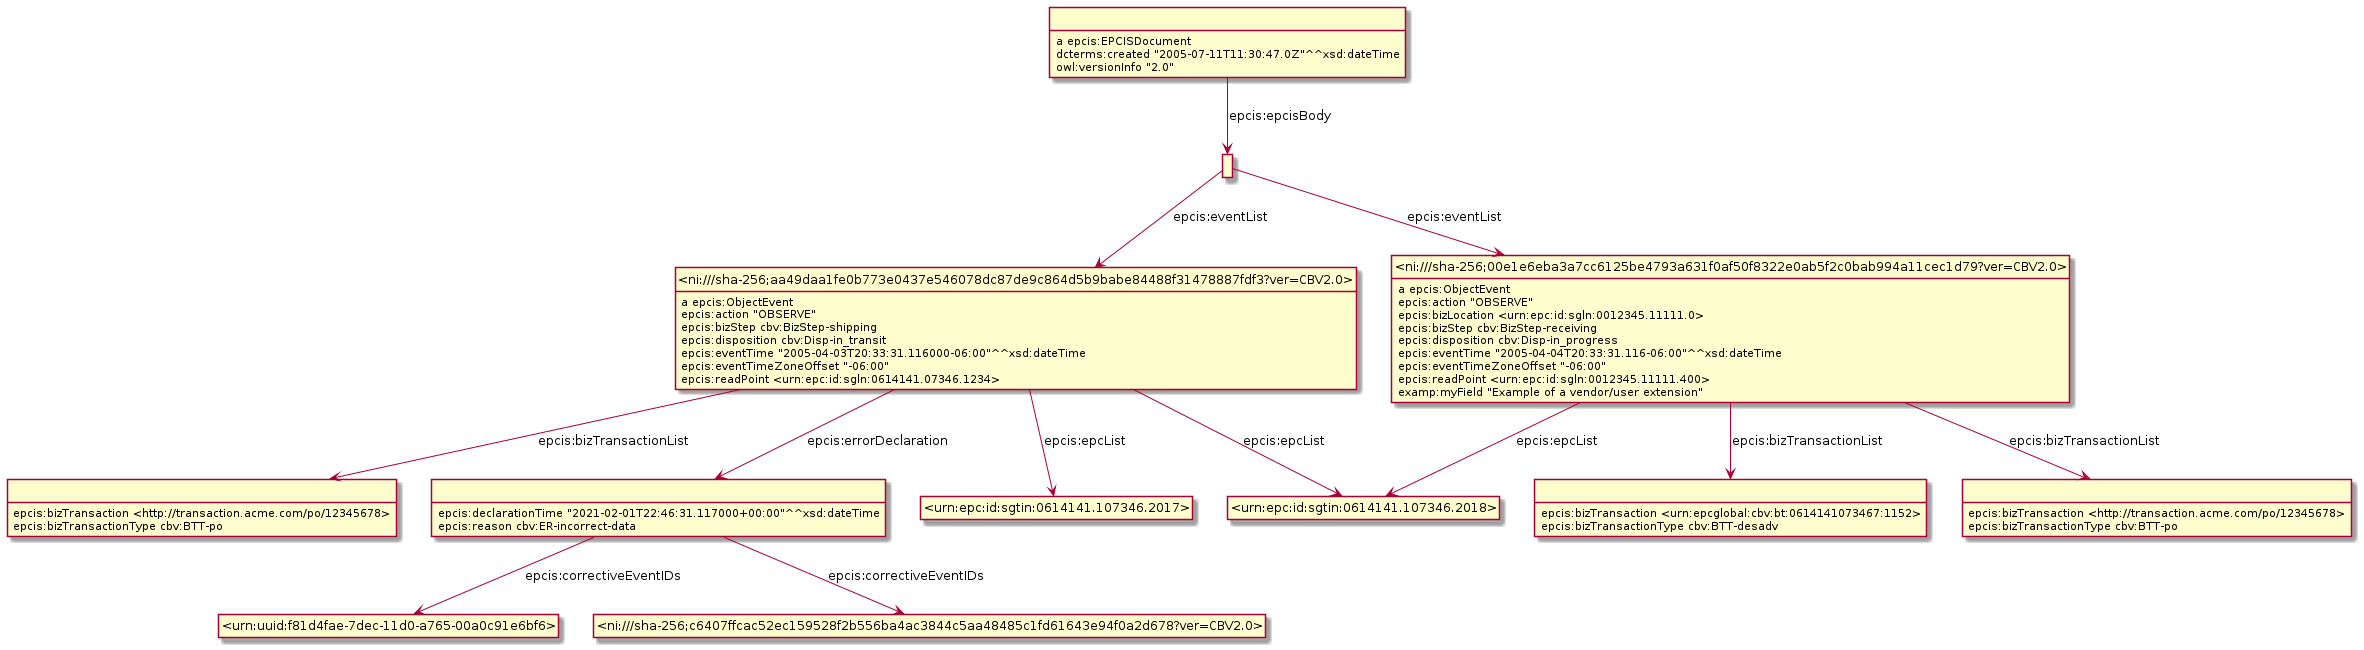

The diagram above was rendered by PlantUML. Its source (embedded in the PNG):
@startuml
hide empty methods
hide empty attributes
hide circle
skinparam classAttributeIconSize 0
class _r1631887037r2_ as " "
_r1631887037r2_ : epcis:bizTransaction <http://transaction.acme.com/po/12345678>
_r1631887037r2_ : epcis:bizTransactionType cbv:BTT-po
class _r1631887037r0_ as " "
_r1631887037r0_ : epcis:bizTransaction <urn:epcglobal:cbv:bt:0614141073467:1152>
_r1631887037r0_ : epcis:bizTransactionType cbv:BTT-desadv
class _r1631887037r1_ as " "
_r1631887037r1_ : epcis:bizTransaction <http://transaction.acme.com/po/12345678>
_r1631887037r1_ : epcis:bizTransactionType cbv:BTT-po
class _r1631887037r3_ as " "
class _urn_uuid_f81d4fae_7dec_11d0_a765_00a0c91e6bf6_ as "<urn:uuid:f81d4fae-7dec-11d0-a765-00a0c91e6bf6>"
_r1631887037r3_ -down-> _urn_uuid_f81d4fae_7dec_11d0_a765_00a0c91e6bf6_ : epcis:correctiveEventIDs
class _ni_sha_256_c6407ffcac52ec159528f2b556ba4ac3844c5aa48485c1fd61643e94f0a2d678_ver_CBV2_0_ as "<ni:///sha-256;c6407ffcac52ec159528f2b556ba4ac3844c5aa48485c1fd61643e94f0a2d678?ver=CBV2.0>"
_r1631887037r3_ -down-> _ni_sha_256_c6407ffcac52ec159528f2b556ba4ac3844c5aa48485c1fd61643e94f0a2d678_ver_CBV2_0_ : epcis:correctiveEventIDs
_r1631887037r3_ : epcis:declarationTime "2021-02-01T22:46:31.117000+00:00"^^xsd:dateTime
_r1631887037r3_ : epcis:reason cbv:ER-incorrect-data
class _ni_sha_256_aa49daa1fe0b773e0437e546078dc87de9c864d5b9babe84488f31478887fdf3_ver_CBV2_0_ as "<ni:///sha-256;aa49daa1fe0b773e0437e546078dc87de9c864d5b9babe84488f31478887fdf3?ver=CBV2.0>"
_ni_sha_256_aa49daa1fe0b773e0437e546078dc87de9c864d5b9babe84488f31478887fdf3_ver_CBV2_0_ : a epcis:ObjectEvent
class _urn_epc_id_sgtin_0614141_107346_2017_ as "<urn:epc:id:sgtin:0614141.107346.2017>"
_ni_sha_256_aa49daa1fe0b773e0437e546078dc87de9c864d5b9babe84488f31478887fdf3_ver_CBV2_0_ -down-> _urn_epc_id_sgtin_0614141_107346_2017_ : epcis:epcList
class _urn_epc_id_sgtin_0614141_107346_2018_ as "<urn:epc:id:sgtin:0614141.107346.2018>"
_ni_sha_256_aa49daa1fe0b773e0437e546078dc87de9c864d5b9babe84488f31478887fdf3_ver_CBV2_0_ -down-> _urn_epc_id_sgtin_0614141_107346_2018_ : epcis:epcList
_ni_sha_256_aa49daa1fe0b773e0437e546078dc87de9c864d5b9babe84488f31478887fdf3_ver_CBV2_0_ -down-> _r1631887037r3_ : epcis:errorDeclaration
_ni_sha_256_aa49daa1fe0b773e0437e546078dc87de9c864d5b9babe84488f31478887fdf3_ver_CBV2_0_ -down-> _r1631887037r2_ : epcis:bizTransactionList
_ni_sha_256_aa49daa1fe0b773e0437e546078dc87de9c864d5b9babe84488f31478887fdf3_ver_CBV2_0_ : epcis:action "OBSERVE"
_ni_sha_256_aa49daa1fe0b773e0437e546078dc87de9c864d5b9babe84488f31478887fdf3_ver_CBV2_0_ : epcis:bizStep cbv:BizStep-shipping
_ni_sha_256_aa49daa1fe0b773e0437e546078dc87de9c864d5b9babe84488f31478887fdf3_ver_CBV2_0_ : epcis:disposition cbv:Disp-in_transit
_ni_sha_256_aa49daa1fe0b773e0437e546078dc87de9c864d5b9babe84488f31478887fdf3_ver_CBV2_0_ : epcis:eventTime "2005-04-03T20:33:31.116000-06:00"^^xsd:dateTime
_ni_sha_256_aa49daa1fe0b773e0437e546078dc87de9c864d5b9babe84488f31478887fdf3_ver_CBV2_0_ : epcis:eventTimeZoneOffset "-06:00"
_ni_sha_256_aa49daa1fe0b773e0437e546078dc87de9c864d5b9babe84488f31478887fdf3_ver_CBV2_0_ : epcis:readPoint <urn:epc:id:sgln:0614141.07346.1234>
class _r1631887037r4_ as " "
_r1631887037r4_ : a epcis:EPCISDocument
class _r1631887037r5_ as " "
_r1631887037r4_ -down-> _r1631887037r5_ : epcis:epcisBody
_r1631887037r4_ : dcterms:created "2005-07-11T11:30:47.0Z"^^xsd:dateTime
_r1631887037r4_ : owl:versionInfo "2.0"
class _ni_sha_256_00e1e6eba3a7cc6125be4793a631f0af50f8322e0ab5f2c0bab994a11cec1d79_ver_CBV2_0_ as "<ni:///sha-256;00e1e6eba3a7cc6125be4793a631f0af50f8322e0ab5f2c0bab994a11cec1d79?ver=CBV2.0>"
_ni_sha_256_00e1e6eba3a7cc6125be4793a631f0af50f8322e0ab5f2c0bab994a11cec1d79_ver_CBV2_0_ : a epcis:ObjectEvent
_ni_sha_256_00e1e6eba3a7cc6125be4793a631f0af50f8322e0ab5f2c0bab994a11cec1d79_ver_CBV2_0_ -down-> _urn_epc_id_sgtin_0614141_107346_2018_ : epcis:epcList
_ni_sha_256_00e1e6eba3a7cc6125be4793a631f0af50f8322e0ab5f2c0bab994a11cec1d79_ver_CBV2_0_ -down-> _r1631887037r1_ : epcis:bizTransactionList
_ni_sha_256_00e1e6eba3a7cc6125be4793a631f0af50f8322e0ab5f2c0bab994a11cec1d79_ver_CBV2_0_ -down-> _r1631887037r0_ : epcis:bizTransactionList
_ni_sha_256_00e1e6eba3a7cc6125be4793a631f0af50f8322e0ab5f2c0bab994a11cec1d79_ver_CBV2_0_ : epcis:action "OBSERVE"
_ni_sha_256_00e1e6eba3a7cc6125be4793a631f0af50f8322e0ab5f2c0bab994a11cec1d79_ver_CBV2_0_ : epcis:bizLocation <urn:epc:id:sgln:0012345.11111.0>
_ni_sha_256_00e1e6eba3a7cc6125be4793a631f0af50f8322e0ab5f2c0bab994a11cec1d79_ver_CBV2_0_ : epcis:bizStep cbv:BizStep-receiving
_ni_sha_256_00e1e6eba3a7cc6125be4793a631f0af50f8322e0ab5f2c0bab994a11cec1d79_ver_CBV2_0_ : epcis:disposition cbv:Disp-in_progress
_ni_sha_256_00e1e6eba3a7cc6125be4793a631f0af50f8322e0ab5f2c0bab994a11cec1d79_ver_CBV2_0_ : epcis:eventTime "2005-04-04T20:33:31.116-06:00"^^xsd:dateTime
_ni_sha_256_00e1e6eba3a7cc6125be4793a631f0af50f8322e0ab5f2c0bab994a11cec1d79_ver_CBV2_0_ : epcis:eventTimeZoneOffset "-06:00"
_ni_sha_256_00e1e6eba3a7cc6125be4793a631f0af50f8322e0ab5f2c0bab994a11cec1d79_ver_CBV2_0_ : epcis:readPoint <urn:epc:id:sgln:0012345.11111.400>
_ni_sha_256_00e1e6eba3a7cc6125be4793a631f0af50f8322e0ab5f2c0bab994a11cec1d79_ver_CBV2_0_ : examp:myField "Example of a vendor/user extension"
_r1631887037r5_ -down-> _ni_sha_256_aa49daa1fe0b773e0437e546078dc87de9c864d5b9babe84488f31478887fdf3_ver_CBV2_0_ : epcis:eventList
_r1631887037r5_ -down-> _ni_sha_256_00e1e6eba3a7cc6125be4793a631f0af50f8322e0ab5f2c0bab994a11cec1d79_ver_CBV2_0_ : epcis:eventList
@enduml